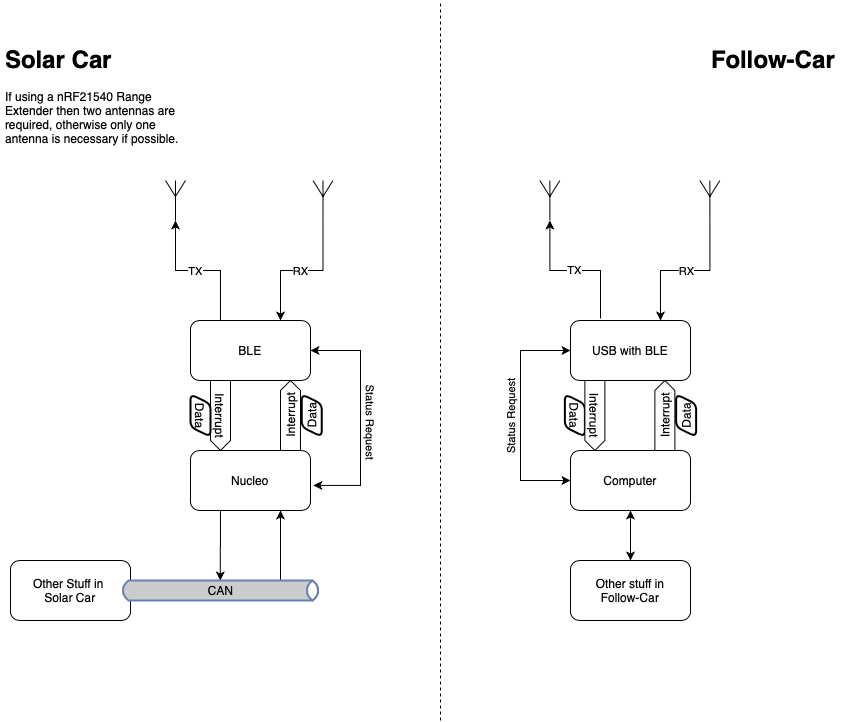

The diagram above was exported from draw.io. Its source (the exported page's mxGraphModel, read from the mxfile embedded in the PNG):
<mxGraphModel dx="1020" dy="742" grid="1" gridSize="10" guides="1" tooltips="1" connect="1" arrows="1" fold="1" page="1" pageScale="1" pageWidth="850" pageHeight="1100" math="0" shadow="0">
  <root>
    <mxCell id="0" />
    <mxCell id="1" parent="0" />
    <mxCell id="cmRFAh2XzH1_PXCnjr7z-1" value="" style="endArrow=none;dashed=1;html=1;" parent="1" edge="1">
      <mxGeometry width="50" height="50" relative="1" as="geometry">
        <mxPoint x="440" y="720" as="sourcePoint" />
        <mxPoint x="440" as="targetPoint" />
      </mxGeometry>
    </mxCell>
    <mxCell id="cmRFAh2XzH1_PXCnjr7z-4" value="&lt;h1&gt;Solar Car&lt;/h1&gt;&lt;p&gt;If using a nRF21540 Range Extender then two antennas are required, otherwise only one antenna is necessary if possible.&lt;/p&gt;" style="text;html=1;strokeColor=none;fillColor=none;spacing=5;spacingTop=-20;whiteSpace=wrap;overflow=hidden;rounded=0;" parent="1" vertex="1">
      <mxGeometry y="40" width="190" height="120" as="geometry" />
    </mxCell>
    <mxCell id="cmRFAh2XzH1_PXCnjr7z-5" value="&lt;h1&gt;Follow-Car&lt;/h1&gt;" style="text;html=1;strokeColor=none;fillColor=none;spacing=5;spacingTop=-20;whiteSpace=wrap;overflow=hidden;rounded=0;align=right;" parent="1" vertex="1">
      <mxGeometry x="700" y="40" width="140" height="40" as="geometry" />
    </mxCell>
    <mxCell id="cmRFAh2XzH1_PXCnjr7z-7" value="Other Stuff in &lt;br&gt;Solar Car" style="rounded=1;whiteSpace=wrap;html=1;align=center;" parent="1" vertex="1">
      <mxGeometry x="10" y="560" width="120" height="60" as="geometry" />
    </mxCell>
    <mxCell id="cmRFAh2XzH1_PXCnjr7z-19" style="edgeStyle=orthogonalEdgeStyle;rounded=0;orthogonalLoop=1;jettySize=auto;html=1;exitX=0.25;exitY=1;exitDx=0;exitDy=0;" parent="1" source="cmRFAh2XzH1_PXCnjr7z-8" edge="1">
      <mxGeometry relative="1" as="geometry">
        <mxPoint x="219.75862068965523" y="580" as="targetPoint" />
      </mxGeometry>
    </mxCell>
    <mxCell id="cmRFAh2XzH1_PXCnjr7z-31" style="edgeStyle=orthogonalEdgeStyle;rounded=0;orthogonalLoop=1;jettySize=auto;html=1;exitX=1.024;exitY=0.582;exitDx=0;exitDy=0;entryX=1;entryY=0.5;entryDx=0;entryDy=0;startArrow=classic;startFill=1;endArrow=classic;endFill=1;fontColor=#000000;exitPerimeter=0;" parent="1" source="cmRFAh2XzH1_PXCnjr7z-8" target="cmRFAh2XzH1_PXCnjr7z-9" edge="1">
      <mxGeometry relative="1" as="geometry">
        <Array as="points">
          <mxPoint x="360" y="485" />
          <mxPoint x="360" y="350" />
        </Array>
      </mxGeometry>
    </mxCell>
    <mxCell id="cmRFAh2XzH1_PXCnjr7z-32" value="Status Request" style="edgeLabel;html=1;align=center;verticalAlign=middle;resizable=0;points=[];fontColor=#000000;rotation=90;" parent="cmRFAh2XzH1_PXCnjr7z-31" vertex="1" connectable="0">
      <mxGeometry x="-0.077" relative="1" as="geometry">
        <mxPoint x="9.97" y="-3.26" as="offset" />
      </mxGeometry>
    </mxCell>
    <mxCell id="cmRFAh2XzH1_PXCnjr7z-8" value="Nucleo" style="rounded=1;whiteSpace=wrap;html=1;align=center;" parent="1" vertex="1">
      <mxGeometry x="190" y="450" width="120" height="60" as="geometry" />
    </mxCell>
    <mxCell id="cmRFAh2XzH1_PXCnjr7z-42" style="edgeStyle=orthogonalEdgeStyle;rounded=0;orthogonalLoop=1;jettySize=auto;html=1;exitX=0.25;exitY=0;exitDx=0;exitDy=0;entryX=0.5;entryY=1;entryDx=0;entryDy=0;entryPerimeter=0;startArrow=none;startFill=0;endArrow=classic;endFill=1;fontColor=#000000;" parent="1" source="cmRFAh2XzH1_PXCnjr7z-9" target="cmRFAh2XzH1_PXCnjr7z-41" edge="1">
      <mxGeometry relative="1" as="geometry" />
    </mxCell>
    <mxCell id="cmRFAh2XzH1_PXCnjr7z-72" value="TX" style="edgeLabel;html=1;align=center;verticalAlign=middle;resizable=0;points=[];fontColor=#000000;" parent="cmRFAh2XzH1_PXCnjr7z-42" vertex="1" connectable="0">
      <mxGeometry x="0.0476" relative="1" as="geometry">
        <mxPoint as="offset" />
      </mxGeometry>
    </mxCell>
    <mxCell id="cmRFAh2XzH1_PXCnjr7z-45" style="edgeStyle=orthogonalEdgeStyle;rounded=0;orthogonalLoop=1;jettySize=auto;html=1;exitX=0.75;exitY=0;exitDx=0;exitDy=0;entryX=0.5;entryY=1;entryDx=0;entryDy=0;entryPerimeter=0;startArrow=classic;startFill=1;endArrow=none;endFill=0;fontColor=#000000;" parent="1" source="cmRFAh2XzH1_PXCnjr7z-9" target="cmRFAh2XzH1_PXCnjr7z-44" edge="1">
      <mxGeometry relative="1" as="geometry" />
    </mxCell>
    <mxCell id="cmRFAh2XzH1_PXCnjr7z-71" value="RX" style="edgeLabel;html=1;align=center;verticalAlign=middle;resizable=0;points=[];fontColor=#000000;" parent="cmRFAh2XzH1_PXCnjr7z-45" vertex="1" connectable="0">
      <mxGeometry x="-0.037" relative="1" as="geometry">
        <mxPoint as="offset" />
      </mxGeometry>
    </mxCell>
    <mxCell id="cmRFAh2XzH1_PXCnjr7z-9" value="BLE" style="rounded=1;whiteSpace=wrap;html=1;align=center;" parent="1" vertex="1">
      <mxGeometry x="190" y="320" width="120" height="60" as="geometry" />
    </mxCell>
    <mxCell id="cmRFAh2XzH1_PXCnjr7z-10" value="Interrupt" style="html=1;shadow=0;dashed=0;align=center;verticalAlign=middle;shape=mxgraph.arrows2.arrow;dy=0;dx=10;notch=0;rotation=90;" parent="1" vertex="1">
      <mxGeometry x="185" y="405" width="70" height="20" as="geometry" />
    </mxCell>
    <mxCell id="cmRFAh2XzH1_PXCnjr7z-21" style="edgeStyle=orthogonalEdgeStyle;rounded=0;orthogonalLoop=1;jettySize=auto;html=1;exitX=0.75;exitY=1;exitDx=0;exitDy=0;startArrow=classic;startFill=1;endArrow=none;endFill=0;" parent="1" source="cmRFAh2XzH1_PXCnjr7z-8" edge="1">
      <mxGeometry relative="1" as="geometry">
        <mxPoint x="280" y="580" as="targetPoint" />
        <mxPoint x="230" y="519.9999999999999" as="sourcePoint" />
      </mxGeometry>
    </mxCell>
    <mxCell id="cmRFAh2XzH1_PXCnjr7z-22" value="Data" style="shape=parallelogram;html=1;strokeWidth=2;perimeter=parallelogramPerimeter;whiteSpace=wrap;rounded=1;arcSize=12;size=0.23;align=center;rotation=90;" parent="1" vertex="1">
      <mxGeometry x="178.75" y="405" width="42.5" height="20" as="geometry" />
    </mxCell>
    <mxCell id="cmRFAh2XzH1_PXCnjr7z-24" value="Interrupt" style="html=1;shadow=0;dashed=0;align=center;verticalAlign=middle;shape=mxgraph.arrows2.arrow;dy=0;dx=10;notch=0;rotation=-90;" parent="1" vertex="1">
      <mxGeometry x="255" y="405" width="70" height="20" as="geometry" />
    </mxCell>
    <mxCell id="cmRFAh2XzH1_PXCnjr7z-25" value="Data" style="shape=parallelogram;html=1;strokeWidth=2;perimeter=parallelogramPerimeter;whiteSpace=wrap;rounded=1;arcSize=12;size=0.23;align=center;rotation=-90;" parent="1" vertex="1">
      <mxGeometry x="290" y="405" width="42.5" height="20" as="geometry" />
    </mxCell>
    <mxCell id="cmRFAh2XzH1_PXCnjr7z-28" value="CAN" style="html=1;outlineConnect=0;fillColor=#CCCCCC;strokeColor=#6881B3;gradientColor=none;gradientDirection=north;strokeWidth=2;shape=mxgraph.networks.bus;gradientColor=none;gradientDirection=north;perimeter=backbonePerimeter;backboneSize=20;align=center;" parent="1" vertex="1">
      <mxGeometry x="120" y="580" width="200" height="20" as="geometry" />
    </mxCell>
    <mxCell id="cmRFAh2XzH1_PXCnjr7z-41" value="" style="verticalLabelPosition=bottom;shadow=0;dashed=0;align=center;html=1;verticalAlign=top;shape=mxgraph.electrical.radio.aerial_-_antenna_1;fontColor=#000000;" parent="1" vertex="1">
      <mxGeometry x="165" y="180" width="20" height="40" as="geometry" />
    </mxCell>
    <mxCell id="cmRFAh2XzH1_PXCnjr7z-44" value="" style="verticalLabelPosition=bottom;shadow=0;dashed=0;align=center;html=1;verticalAlign=top;shape=mxgraph.electrical.radio.aerial_-_antenna_1;fontColor=#000000;" parent="1" vertex="1">
      <mxGeometry x="312.5" y="180" width="20" height="40" as="geometry" />
    </mxCell>
    <mxCell id="cmRFAh2XzH1_PXCnjr7z-67" style="edgeStyle=orthogonalEdgeStyle;rounded=0;orthogonalLoop=1;jettySize=auto;html=1;exitX=0;exitY=0.5;exitDx=0;exitDy=0;entryX=0;entryY=0.5;entryDx=0;entryDy=0;startArrow=classic;startFill=1;endArrow=classic;endFill=1;fontColor=#000000;" parent="1" target="cmRFAh2XzH1_PXCnjr7z-58" edge="1">
      <mxGeometry relative="1" as="geometry">
        <Array as="points">
          <mxPoint x="520" y="480" />
          <mxPoint x="520" y="350" />
        </Array>
        <mxPoint x="570" y="480" as="sourcePoint" />
      </mxGeometry>
    </mxCell>
    <mxCell id="cmRFAh2XzH1_PXCnjr7z-68" value="Status Request" style="edgeLabel;html=1;align=center;verticalAlign=middle;resizable=0;points=[];fontColor=#000000;rotation=-90;" parent="cmRFAh2XzH1_PXCnjr7z-67" vertex="1" connectable="0">
      <mxGeometry x="-0.1188" y="1" relative="1" as="geometry">
        <mxPoint x="-9" y="-12" as="offset" />
      </mxGeometry>
    </mxCell>
    <mxCell id="cmRFAh2XzH1_PXCnjr7z-65" style="edgeStyle=orthogonalEdgeStyle;rounded=0;orthogonalLoop=1;jettySize=auto;html=1;entryX=0.5;entryY=1;entryDx=0;entryDy=0;entryPerimeter=0;startArrow=none;startFill=0;endArrow=classic;endFill=1;fontColor=#000000;" parent="1" target="cmRFAh2XzH1_PXCnjr7z-64" edge="1">
      <mxGeometry relative="1" as="geometry">
        <mxPoint x="600" y="318" as="sourcePoint" />
        <Array as="points">
          <mxPoint x="600" y="270" />
          <mxPoint x="549" y="270" />
        </Array>
      </mxGeometry>
    </mxCell>
    <mxCell id="cmRFAh2XzH1_PXCnjr7z-73" value="TX" style="edgeLabel;html=1;align=center;verticalAlign=middle;resizable=0;points=[];fontColor=#000000;" parent="cmRFAh2XzH1_PXCnjr7z-65" vertex="1" connectable="0">
      <mxGeometry x="0.0058" y="-1" relative="1" as="geometry">
        <mxPoint as="offset" />
      </mxGeometry>
    </mxCell>
    <mxCell id="cmRFAh2XzH1_PXCnjr7z-75" style="edgeStyle=orthogonalEdgeStyle;rounded=0;orthogonalLoop=1;jettySize=auto;html=1;exitX=0.75;exitY=0;exitDx=0;exitDy=0;startArrow=classic;startFill=1;endArrow=none;endFill=0;fontColor=#000000;" parent="1" source="cmRFAh2XzH1_PXCnjr7z-58" target="cmRFAh2XzH1_PXCnjr7z-74" edge="1">
      <mxGeometry relative="1" as="geometry" />
    </mxCell>
    <mxCell id="cmRFAh2XzH1_PXCnjr7z-76" value="RX" style="edgeLabel;html=1;align=center;verticalAlign=middle;resizable=0;points=[];fontColor=#000000;" parent="cmRFAh2XzH1_PXCnjr7z-75" vertex="1" connectable="0">
      <mxGeometry x="-0.071" relative="1" as="geometry">
        <mxPoint x="6.63" as="offset" />
      </mxGeometry>
    </mxCell>
    <mxCell id="cmRFAh2XzH1_PXCnjr7z-58" value="USB with BLE" style="rounded=1;whiteSpace=wrap;html=1;fontColor=#000000;align=center;" parent="1" vertex="1">
      <mxGeometry x="570" y="320" width="120" height="60" as="geometry" />
    </mxCell>
    <mxCell id="cmRFAh2XzH1_PXCnjr7z-60" value="Data" style="shape=parallelogram;html=1;strokeWidth=2;perimeter=parallelogramPerimeter;whiteSpace=wrap;rounded=1;arcSize=12;size=0.23;align=center;rotation=90;" parent="1" vertex="1">
      <mxGeometry x="553.13" y="405" width="42.5" height="20" as="geometry" />
    </mxCell>
    <mxCell id="cmRFAh2XzH1_PXCnjr7z-61" value="Data" style="shape=parallelogram;html=1;strokeWidth=2;perimeter=parallelogramPerimeter;whiteSpace=wrap;rounded=1;arcSize=12;size=0.23;align=center;rotation=-90;" parent="1" vertex="1">
      <mxGeometry x="664.38" y="405" width="42.5" height="20" as="geometry" />
    </mxCell>
    <mxCell id="cmRFAh2XzH1_PXCnjr7z-62" value="Interrupt" style="html=1;shadow=0;dashed=0;align=center;verticalAlign=middle;shape=mxgraph.arrows2.arrow;dy=0;dx=10;notch=0;rotation=90;" parent="1" vertex="1">
      <mxGeometry x="559.38" y="405" width="70" height="20" as="geometry" />
    </mxCell>
    <mxCell id="cmRFAh2XzH1_PXCnjr7z-63" value="Interrupt" style="html=1;shadow=0;dashed=0;align=center;verticalAlign=middle;shape=mxgraph.arrows2.arrow;dy=0;dx=10;notch=0;rotation=-90;" parent="1" vertex="1">
      <mxGeometry x="629.38" y="405" width="70" height="20" as="geometry" />
    </mxCell>
    <mxCell id="cmRFAh2XzH1_PXCnjr7z-64" value="" style="verticalLabelPosition=bottom;shadow=0;dashed=0;align=center;html=1;verticalAlign=top;shape=mxgraph.electrical.radio.aerial_-_antenna_1;fontColor=#000000;" parent="1" vertex="1">
      <mxGeometry x="539.38" y="180" width="20" height="40" as="geometry" />
    </mxCell>
    <mxCell id="cmRFAh2XzH1_PXCnjr7z-74" value="" style="verticalLabelPosition=bottom;shadow=0;dashed=0;align=center;html=1;verticalAlign=top;shape=mxgraph.electrical.radio.aerial_-_antenna_1;fontColor=#000000;" parent="1" vertex="1">
      <mxGeometry x="699.38" y="180" width="20" height="40" as="geometry" />
    </mxCell>
    <mxCell id="f_cOyE_l6pnuZpaAqDUD-1" value="Computer" style="rounded=1;whiteSpace=wrap;html=1;" parent="1" vertex="1">
      <mxGeometry x="570" y="450" width="120" height="60" as="geometry" />
    </mxCell>
    <mxCell id="f_cOyE_l6pnuZpaAqDUD-2" value="" style="endArrow=classic;startArrow=classic;html=1;entryX=0.5;entryY=1;entryDx=0;entryDy=0;exitX=0.5;exitY=0;exitDx=0;exitDy=0;" parent="1" source="f_cOyE_l6pnuZpaAqDUD-3" target="f_cOyE_l6pnuZpaAqDUD-1" edge="1">
      <mxGeometry width="50" height="50" relative="1" as="geometry">
        <mxPoint x="500" y="580" as="sourcePoint" />
        <mxPoint x="550" y="530" as="targetPoint" />
      </mxGeometry>
    </mxCell>
    <mxCell id="f_cOyE_l6pnuZpaAqDUD-3" value="Other stuff in&lt;br&gt;Follow-Car" style="rounded=1;whiteSpace=wrap;html=1;" parent="1" vertex="1">
      <mxGeometry x="570" y="560" width="120" height="60" as="geometry" />
    </mxCell>
  </root>
</mxGraphModel>